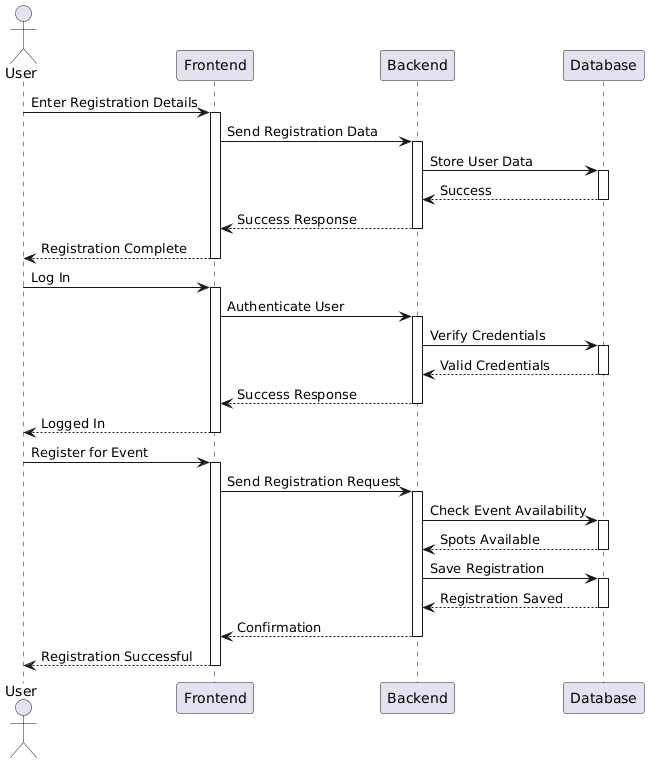

The diagram above was rendered by PlantUML. Its source (embedded in the PNG):
@startuml
actor User
participant Frontend
participant Backend
participant Database

User -> Frontend: Enter Registration Details
activate Frontend
Frontend -> Backend: Send Registration Data
activate Backend
Backend -> Database: Store User Data
activate Database
Database --> Backend: Success
deactivate Database
Backend --> Frontend: Success Response
deactivate Backend
Frontend --> User: Registration Complete
deactivate Frontend

User -> Frontend: Log In
activate Frontend
Frontend -> Backend: Authenticate User
activate Backend
Backend -> Database: Verify Credentials
activate Database
Database --> Backend: Valid Credentials
deactivate Database
Backend --> Frontend: Success Response
deactivate Backend
Frontend --> User: Logged In
deactivate Frontend

User -> Frontend: Register for Event
activate Frontend
Frontend -> Backend: Send Registration Request
activate Backend
Backend -> Database: Check Event Availability
activate Database
Database --> Backend: Spots Available
deactivate Database
Backend -> Database: Save Registration
activate Database
Database --> Backend: Registration Saved
deactivate Database
Backend --> Frontend: Confirmation
deactivate Backend
Frontend --> User: Registration Successful
deactivate Frontend
@enduml